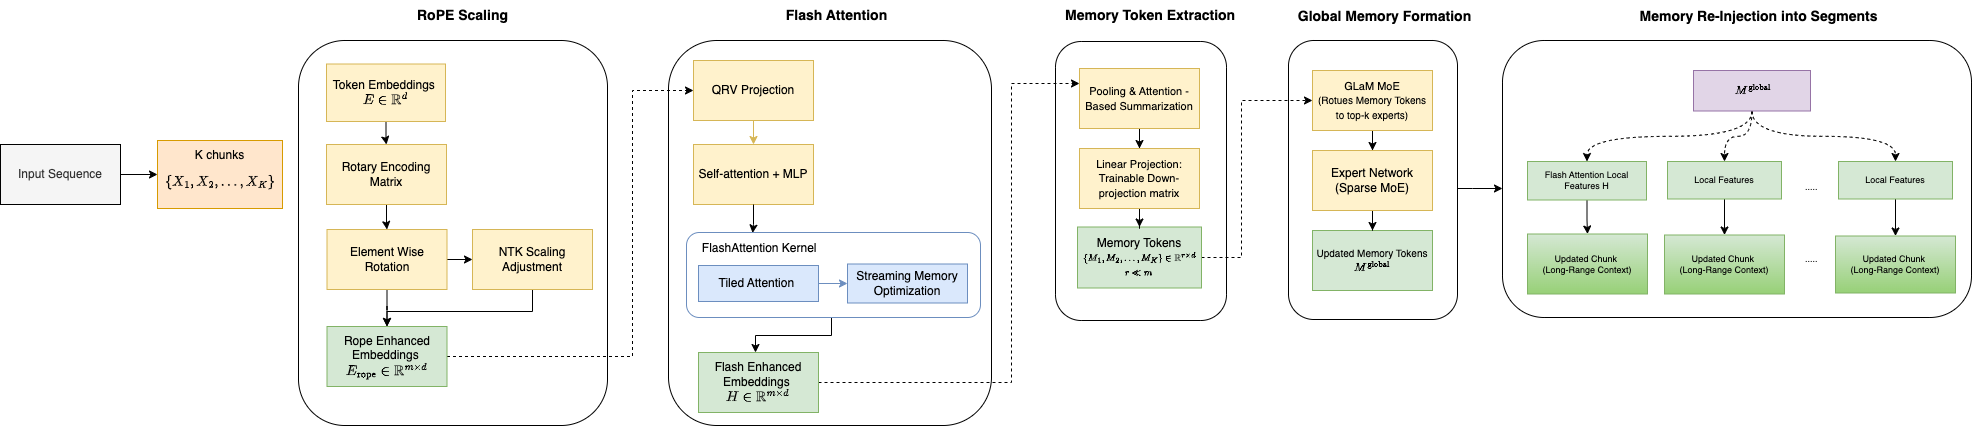

The diagram above was exported from draw.io. Its source (the exported page's mxGraphModel, read from the mxfile embedded in the PNG):
<mxGraphModel dx="2770" dy="842" grid="0" gridSize="10" guides="1" tooltips="1" connect="1" arrows="1" fold="1" page="1" pageScale="1" pageWidth="827" pageHeight="1169" math="1" shadow="0">
  <root>
    <mxCell id="0" />
    <mxCell id="1" parent="0" />
    <mxCell id="2" style="edgeStyle=orthogonalEdgeStyle;rounded=0;orthogonalLoop=1;jettySize=auto;html=1;entryX=0.5;entryY=0;entryDx=0;entryDy=0;" edge="1" source="3" target="5" parent="1">
      <mxGeometry relative="1" as="geometry" />
    </mxCell>
    <mxCell id="3" value="Token Embeddings&amp;nbsp;&lt;span style=&quot;background-color: transparent;&quot;&gt;\(E \in \mathbb{R}^d\)&lt;/span&gt;" style="rounded=0;whiteSpace=wrap;html=1;verticalAlign=middle;fillColor=#fff2cc;strokeColor=#d6b656;" vertex="1" parent="1">
      <mxGeometry x="290" y="633.5" width="119" height="57.5" as="geometry" />
    </mxCell>
    <mxCell id="4" style="edgeStyle=orthogonalEdgeStyle;rounded=0;orthogonalLoop=1;jettySize=auto;html=1;" edge="1" source="5" target="8" parent="1">
      <mxGeometry relative="1" as="geometry" />
    </mxCell>
    <mxCell id="5" value="Rotary Encoding Matrix" style="whiteSpace=wrap;html=1;rounded=0;fillColor=#fff2cc;strokeColor=#d6b656;" vertex="1" parent="1">
      <mxGeometry x="290" y="714" width="120" height="60" as="geometry" />
    </mxCell>
    <mxCell id="6" value="" style="edgeStyle=orthogonalEdgeStyle;rounded=0;orthogonalLoop=1;jettySize=auto;html=1;" edge="1" source="8" target="12" parent="1">
      <mxGeometry relative="1" as="geometry" />
    </mxCell>
    <mxCell id="7" style="edgeStyle=orthogonalEdgeStyle;rounded=0;orthogonalLoop=1;jettySize=auto;html=1;entryX=0;entryY=0.5;entryDx=0;entryDy=0;" edge="1" source="8" target="10" parent="1">
      <mxGeometry relative="1" as="geometry" />
    </mxCell>
    <mxCell id="8" value="Element Wise Rotation" style="whiteSpace=wrap;html=1;rounded=0;fillColor=#fff2cc;strokeColor=#d6b656;" vertex="1" parent="1">
      <mxGeometry x="290.5" y="799" width="120" height="60" as="geometry" />
    </mxCell>
    <mxCell id="9" style="edgeStyle=orthogonalEdgeStyle;rounded=0;orthogonalLoop=1;jettySize=auto;html=1;entryX=0.5;entryY=0;entryDx=0;entryDy=0;" edge="1" source="10" target="12" parent="1">
      <mxGeometry relative="1" as="geometry">
        <Array as="points">
          <mxPoint x="496" y="881" />
          <mxPoint x="350" y="881" />
        </Array>
      </mxGeometry>
    </mxCell>
    <mxCell id="10" value="NTK Scaling Adjustment" style="whiteSpace=wrap;html=1;rounded=0;fillColor=#fff2cc;strokeColor=#d6b656;" vertex="1" parent="1">
      <mxGeometry x="436" y="799" width="120" height="60" as="geometry" />
    </mxCell>
    <mxCell id="11" style="edgeStyle=orthogonalEdgeStyle;rounded=0;orthogonalLoop=1;jettySize=auto;html=1;entryX=0;entryY=0.5;entryDx=0;entryDy=0;dashed=1;" edge="1" source="12" target="16" parent="1">
      <mxGeometry relative="1" as="geometry">
        <Array as="points">
          <mxPoint x="596" y="926" />
          <mxPoint x="596" y="660" />
        </Array>
      </mxGeometry>
    </mxCell>
    <mxCell id="12" value="Rope Enhanced Embeddings&amp;nbsp; \(E_{\text{rope}} \in \mathbb{R}^{m \times d}\)" style="whiteSpace=wrap;html=1;rounded=0;fillColor=#d5e8d4;strokeColor=#82b366;" vertex="1" parent="1">
      <mxGeometry x="290.5" y="896" width="120" height="60" as="geometry" />
    </mxCell>
    <mxCell id="13" value="&lt;blockquote style=&quot;margin: 0 0 0 40px; border: none; padding: 0px;&quot;&gt;&lt;br&gt;&lt;/blockquote&gt;" style="rounded=1;whiteSpace=wrap;html=1;fillColor=none;" vertex="1" parent="1">
      <mxGeometry x="262" y="610" width="309" height="385" as="geometry" />
    </mxCell>
    <mxCell id="14" value="RoPE Scaling" style="text;html=1;align=center;verticalAlign=middle;whiteSpace=wrap;rounded=0;fontStyle=1;fontSize=14;" vertex="1" parent="1">
      <mxGeometry x="372.25" y="570" width="108.75" height="30" as="geometry" />
    </mxCell>
    <mxCell id="15" value="" style="edgeStyle=orthogonalEdgeStyle;rounded=0;orthogonalLoop=1;jettySize=auto;html=1;fillColor=#fff2cc;strokeColor=#d6b656;" edge="1" source="16" target="23" parent="1">
      <mxGeometry relative="1" as="geometry" />
    </mxCell>
    <mxCell id="16" value="QRV Projection" style="whiteSpace=wrap;html=1;rounded=0;fillColor=#fff2cc;strokeColor=#d6b656;" vertex="1" parent="1">
      <mxGeometry x="657" y="630" width="120" height="60" as="geometry" />
    </mxCell>
    <mxCell id="17" style="edgeStyle=orthogonalEdgeStyle;rounded=0;orthogonalLoop=1;jettySize=auto;html=1;entryX=0;entryY=0.5;entryDx=0;entryDy=0;fillColor=#dae8fc;strokeColor=#6c8ebf;" edge="1" source="18" target="19" parent="1">
      <mxGeometry relative="1" as="geometry" />
    </mxCell>
    <mxCell id="18" value="Tiled Attention&amp;nbsp;" style="whiteSpace=wrap;html=1;rounded=0;fillColor=#dae8fc;strokeColor=#6c8ebf;" vertex="1" parent="1">
      <mxGeometry x="662" y="835" width="120" height="36" as="geometry" />
    </mxCell>
    <mxCell id="19" value="Streaming Memory Optimization" style="whiteSpace=wrap;html=1;rounded=0;fillColor=#dae8fc;strokeColor=#6c8ebf;" vertex="1" parent="1">
      <mxGeometry x="811" y="833.5" width="120" height="39" as="geometry" />
    </mxCell>
    <mxCell id="20" style="edgeStyle=orthogonalEdgeStyle;rounded=0;orthogonalLoop=1;jettySize=auto;html=1;entryX=0;entryY=0.25;entryDx=0;entryDy=0;dashed=1;" edge="1" source="21" target="26" parent="1">
      <mxGeometry relative="1" as="geometry">
        <Array as="points">
          <mxPoint x="975" y="952" />
          <mxPoint x="975" y="653" />
        </Array>
      </mxGeometry>
    </mxCell>
    <mxCell id="21" value="Flash Enhanced Embeddings&amp;nbsp;&lt;div&gt;\(H \in \mathbb{R}^{m \times d}\)&lt;/div&gt;" style="whiteSpace=wrap;html=1;rounded=0;fillColor=#d5e8d4;strokeColor=#82b366;" vertex="1" parent="1">
      <mxGeometry x="662" y="922" width="120" height="60" as="geometry" />
    </mxCell>
    <mxCell id="22" value="Flash Attention" style="text;html=1;align=center;verticalAlign=middle;whiteSpace=wrap;rounded=0;fontStyle=1;fontSize=14;" vertex="1" parent="1">
      <mxGeometry x="742" y="570" width="117" height="30" as="geometry" />
    </mxCell>
    <mxCell id="23" value="Self-attention + MLP" style="whiteSpace=wrap;html=1;rounded=0;fillColor=#fff2cc;strokeColor=#d6b656;" vertex="1" parent="1">
      <mxGeometry x="657" y="714" width="120" height="60" as="geometry" />
    </mxCell>
    <mxCell id="24" value="Memory Token Extraction" style="text;whiteSpace=wrap;html=1;fontStyle=1;fontSize=14;" vertex="1" parent="1">
      <mxGeometry x="1027" y="570" width="182" height="40" as="geometry" />
    </mxCell>
    <mxCell id="25" value="" style="edgeStyle=orthogonalEdgeStyle;rounded=0;orthogonalLoop=1;jettySize=auto;html=1;" edge="1" source="26" target="30" parent="1">
      <mxGeometry relative="1" as="geometry" />
    </mxCell>
    <mxCell id="26" value="&lt;font style=&quot;font-size: 11px;&quot;&gt;Pooling &amp;amp; Attention - Based Summarization&lt;/font&gt;" style="whiteSpace=wrap;html=1;rounded=0;fillColor=#fff2cc;strokeColor=#d6b656;" vertex="1" parent="1">
      <mxGeometry x="1043" y="638" width="120" height="60" as="geometry" />
    </mxCell>
    <mxCell id="27" style="edgeStyle=orthogonalEdgeStyle;rounded=0;orthogonalLoop=1;jettySize=auto;html=1;entryX=0;entryY=0.5;entryDx=0;entryDy=0;dashed=1;" edge="1" source="28" target="32" parent="1">
      <mxGeometry relative="1" as="geometry">
        <Array as="points">
          <mxPoint x="1205" y="827" />
          <mxPoint x="1205" y="670" />
        </Array>
      </mxGeometry>
    </mxCell>
    <mxCell id="28" value="Memory Tokens&lt;div&gt;&lt;div&gt;&lt;div&gt;&lt;font style=&quot;font-size: 8px;&quot;&gt;\(\{M_1, M_2, \dots, M_K\} \in \mathbb{R}^{r \times d}\)&lt;/font&gt;&lt;/div&gt;&lt;/div&gt;&lt;div&gt;&lt;font style=&quot;font-size: 8px;&quot;&gt;\( r \ll m \)&lt;/font&gt;&lt;br&gt;&lt;/div&gt;&lt;/div&gt;" style="whiteSpace=wrap;html=1;rounded=0;fillColor=#d5e8d4;strokeColor=#82b366;" vertex="1" parent="1">
      <mxGeometry x="1041" y="796.5" width="124" height="61" as="geometry" />
    </mxCell>
    <mxCell id="29" value="" style="edgeStyle=orthogonalEdgeStyle;rounded=0;orthogonalLoop=1;jettySize=auto;html=1;" edge="1" source="30" target="28" parent="1">
      <mxGeometry relative="1" as="geometry" />
    </mxCell>
    <mxCell id="30" value="&lt;font style=&quot;font-size: 11px;&quot;&gt;Linear Projection: Trainable Down-projection matrix&lt;/font&gt;" style="whiteSpace=wrap;html=1;rounded=0;fillColor=#fff2cc;strokeColor=#d6b656;" vertex="1" parent="1">
      <mxGeometry x="1043" y="718" width="120" height="60" as="geometry" />
    </mxCell>
    <mxCell id="31" value="" style="edgeStyle=orthogonalEdgeStyle;rounded=0;orthogonalLoop=1;jettySize=auto;html=1;" edge="1" source="32" target="37" parent="1">
      <mxGeometry relative="1" as="geometry" />
    </mxCell>
    <mxCell id="32" value="&lt;font style=&quot;&quot;&gt;&lt;span style=&quot;font-size: 11px;&quot;&gt;GLaM MoE&lt;/span&gt;&lt;br&gt;&lt;font style=&quot;font-size: 10px;&quot;&gt;(Rotues Memory Tokens to top-k experts)&lt;/font&gt;&lt;/font&gt;" style="whiteSpace=wrap;html=1;rounded=0;fillColor=#fff2cc;strokeColor=#d6b656;" vertex="1" parent="1">
      <mxGeometry x="1276" y="640" width="120" height="60" as="geometry" />
    </mxCell>
    <mxCell id="33" value="&lt;font style=&quot;font-size: 10px;&quot;&gt;Updated Memory Tokens \( M^{\text{global}} \)&lt;/font&gt;" style="whiteSpace=wrap;html=1;rounded=0;fillColor=#d5e8d4;strokeColor=#82b366;" vertex="1" parent="1">
      <mxGeometry x="1276" y="800" width="120" height="60" as="geometry" />
    </mxCell>
    <mxCell id="34" value="" style="edgeStyle=orthogonalEdgeStyle;rounded=0;orthogonalLoop=1;jettySize=auto;html=1;" edge="1" source="35" target="50" parent="1">
      <mxGeometry relative="1" as="geometry">
        <Array as="points">
          <mxPoint x="1436" y="758" />
          <mxPoint x="1436" y="758" />
        </Array>
      </mxGeometry>
    </mxCell>
    <mxCell id="35" value="&lt;blockquote style=&quot;margin: 0 0 0 40px; border: none; padding: 0px;&quot;&gt;&lt;br&gt;&lt;/blockquote&gt;" style="rounded=1;whiteSpace=wrap;html=1;fillColor=none;" vertex="1" parent="1">
      <mxGeometry x="1252" y="610" width="169" height="279" as="geometry" />
    </mxCell>
    <mxCell id="36" value="" style="edgeStyle=orthogonalEdgeStyle;rounded=0;orthogonalLoop=1;jettySize=auto;html=1;" edge="1" source="37" target="33" parent="1">
      <mxGeometry relative="1" as="geometry" />
    </mxCell>
    <mxCell id="37" value="Expert Network (Sparse MoE)" style="whiteSpace=wrap;html=1;rounded=0;fillColor=#fff2cc;strokeColor=#d6b656;" vertex="1" parent="1">
      <mxGeometry x="1276" y="720" width="120" height="60" as="geometry" />
    </mxCell>
    <mxCell id="38" value="Global Memory Formation" style="text;html=1;align=center;verticalAlign=middle;resizable=0;points=[];autosize=1;strokeColor=none;fillColor=none;fontStyle=1;fontSize=14;" vertex="1" parent="1">
      <mxGeometry x="1258" y="571" width="180" height="29" as="geometry" />
    </mxCell>
    <mxCell id="39" value="" style="edgeStyle=orthogonalEdgeStyle;rounded=0;orthogonalLoop=1;jettySize=auto;html=1;fontSize=9;" edge="1" source="40" target="48" parent="1">
      <mxGeometry relative="1" as="geometry" />
    </mxCell>
    <mxCell id="40" value="Flash Attention Local Features H" style="whiteSpace=wrap;html=1;rounded=0;fontSize=9;fillColor=#d5e8d4;strokeColor=#82b366;" vertex="1" parent="1">
      <mxGeometry x="1491" y="731" width="119" height="38.5" as="geometry" />
    </mxCell>
    <mxCell id="41" value="" style="edgeStyle=orthogonalEdgeStyle;rounded=0;orthogonalLoop=1;jettySize=auto;html=1;curved=1;dashed=1;" edge="1" source="44" target="47" parent="1">
      <mxGeometry relative="1" as="geometry" />
    </mxCell>
    <mxCell id="42" style="edgeStyle=orthogonalEdgeStyle;rounded=0;orthogonalLoop=1;jettySize=auto;html=1;entryX=0.5;entryY=0;entryDx=0;entryDy=0;dashed=1;curved=1;exitX=0.5;exitY=1;exitDx=0;exitDy=0;" edge="1" source="44" target="40" parent="1">
      <mxGeometry relative="1" as="geometry" />
    </mxCell>
    <mxCell id="43" style="edgeStyle=orthogonalEdgeStyle;rounded=0;orthogonalLoop=1;jettySize=auto;html=1;entryX=0.5;entryY=0;entryDx=0;entryDy=0;dashed=1;curved=1;exitX=0.5;exitY=1;exitDx=0;exitDy=0;" edge="1" source="44" target="60" parent="1">
      <mxGeometry relative="1" as="geometry" />
    </mxCell>
    <mxCell id="44" value="&lt;span style=&quot;font-size: 10px;&quot;&gt;&amp;nbsp;\( M^{\text{global}} \)&lt;/span&gt;" style="whiteSpace=wrap;html=1;rounded=0;fillColor=#e1d5e7;strokeColor=#9673a6;" vertex="1" parent="1">
      <mxGeometry x="1657" y="640" width="117" height="40.5" as="geometry" />
    </mxCell>
    <mxCell id="45" value="Memory Re-Injection into Segments" style="text;html=1;align=center;verticalAlign=middle;resizable=0;points=[];autosize=1;strokeColor=none;fillColor=none;fontStyle=1;fontSize=14;" vertex="1" parent="1">
      <mxGeometry x="1601" y="571" width="241" height="29" as="geometry" />
    </mxCell>
    <mxCell id="46" value="" style="edgeStyle=orthogonalEdgeStyle;rounded=0;orthogonalLoop=1;jettySize=auto;html=1;fontSize=9;" edge="1" source="47" target="49" parent="1">
      <mxGeometry relative="1" as="geometry" />
    </mxCell>
    <mxCell id="47" value="Local Features" style="whiteSpace=wrap;html=1;rounded=0;fontSize=9;fillColor=#d5e8d4;strokeColor=#82b366;" vertex="1" parent="1">
      <mxGeometry x="1631" y="731" width="114" height="37.5" as="geometry" />
    </mxCell>
    <mxCell id="48" value="Updated Chunk&amp;nbsp;&lt;div&gt;(Long-Range Context)&lt;/div&gt;" style="whiteSpace=wrap;html=1;rounded=0;fontSize=9;fillColor=#d5e8d4;gradientColor=#97d077;strokeColor=#82b366;" vertex="1" parent="1">
      <mxGeometry x="1491" y="803.5" width="120" height="60" as="geometry" />
    </mxCell>
    <mxCell id="49" value="Updated Chunk&amp;nbsp;&lt;div&gt;(Long-Range Context)&lt;/div&gt;" style="whiteSpace=wrap;html=1;rounded=0;fontSize=9;fillColor=#d5e8d4;gradientColor=#97d077;strokeColor=#82b366;" vertex="1" parent="1">
      <mxGeometry x="1628" y="804.5" width="120" height="59" as="geometry" />
    </mxCell>
    <mxCell id="50" value="&lt;blockquote style=&quot;margin: 0 0 0 40px; border: none; padding: 0px;&quot;&gt;&lt;br&gt;&lt;/blockquote&gt;" style="rounded=1;whiteSpace=wrap;html=1;fillColor=none;" vertex="1" parent="1">
      <mxGeometry x="1466" y="610" width="469" height="277" as="geometry" />
    </mxCell>
    <mxCell id="51" value=".....&amp;nbsp;" style="text;html=1;align=center;verticalAlign=middle;resizable=0;points=[];autosize=1;strokeColor=none;fillColor=none;fontSize=9;" vertex="1" parent="1">
      <mxGeometry x="1759" y="745.5" width="33" height="23" as="geometry" />
    </mxCell>
    <mxCell id="52" value=".....&amp;nbsp;" style="text;html=1;align=center;verticalAlign=middle;resizable=0;points=[];autosize=1;strokeColor=none;fillColor=none;fontSize=9;" vertex="1" parent="1">
      <mxGeometry x="1759" y="817" width="33" height="23" as="geometry" />
    </mxCell>
    <mxCell id="53" value="" style="edgeStyle=orthogonalEdgeStyle;rounded=0;orthogonalLoop=1;jettySize=auto;html=1;" edge="1" source="54" target="55" parent="1">
      <mxGeometry relative="1" as="geometry" />
    </mxCell>
    <mxCell id="54" value="Input Sequence" style="rounded=0;whiteSpace=wrap;html=1;fillColor=#f5f5f5;fontColor=#333333;strokeColor=#000000;strokeWidth=1;" vertex="1" parent="1">
      <mxGeometry x="-36" y="714" width="120" height="60" as="geometry" />
    </mxCell>
    <mxCell id="55" value="K chunks&lt;div&gt;&lt;div&gt;\[\{X_1, X_2, \dots, X_K\}\]&lt;/div&gt;&lt;/div&gt;" style="whiteSpace=wrap;html=1;rounded=0;align=center;verticalAlign=middle;fillColor=#ffe6cc;strokeColor=#d79b00;" vertex="1" parent="1">
      <mxGeometry x="121" y="710" width="125" height="68" as="geometry" />
    </mxCell>
    <mxCell id="56" style="edgeStyle=orthogonalEdgeStyle;rounded=0;orthogonalLoop=1;jettySize=auto;html=1;entryX=0.225;entryY=0.006;entryDx=0;entryDy=0;entryPerimeter=0;" edge="1" source="23" target="58" parent="1">
      <mxGeometry relative="1" as="geometry" />
    </mxCell>
    <mxCell id="57" style="edgeStyle=orthogonalEdgeStyle;rounded=0;orthogonalLoop=1;jettySize=auto;html=1;" edge="1" source="58" target="21" parent="1">
      <mxGeometry relative="1" as="geometry">
        <Array as="points">
          <mxPoint x="795" y="905" />
          <mxPoint x="719" y="905" />
        </Array>
      </mxGeometry>
    </mxCell>
    <mxCell id="58" value="" style="rounded=1;whiteSpace=wrap;html=1;fillColor=none;strokeColor=#6c8ebf;" vertex="1" parent="1">
      <mxGeometry x="650" y="802" width="294" height="85" as="geometry" />
    </mxCell>
    <mxCell id="59" value="" style="edgeStyle=orthogonalEdgeStyle;rounded=0;orthogonalLoop=1;jettySize=auto;html=1;fontSize=9;" edge="1" source="60" target="61" parent="1">
      <mxGeometry relative="1" as="geometry" />
    </mxCell>
    <mxCell id="60" value="Local Features" style="whiteSpace=wrap;html=1;rounded=0;fontSize=9;fillColor=#d5e8d4;strokeColor=#82b366;" vertex="1" parent="1">
      <mxGeometry x="1802" y="731" width="114" height="37.5" as="geometry" />
    </mxCell>
    <mxCell id="61" value="Updated Chunk&amp;nbsp;&lt;div&gt;(Long-Range Context)&lt;/div&gt;" style="whiteSpace=wrap;html=1;rounded=0;fontSize=9;fillColor=#d5e8d4;gradientColor=#97d077;strokeColor=#82b366;" vertex="1" parent="1">
      <mxGeometry x="1799" y="805.5" width="120" height="57" as="geometry" />
    </mxCell>
    <mxCell id="62" value="FlashAttention Kernel&amp;nbsp;&amp;nbsp;" style="text;html=1;align=center;verticalAlign=middle;resizable=0;points=[];autosize=1;strokeColor=none;fillColor=none;" vertex="1" parent="1">
      <mxGeometry x="657" y="805" width="139" height="26" as="geometry" />
    </mxCell>
    <mxCell id="63" value="" style="rounded=1;whiteSpace=wrap;html=1;fillColor=none;" vertex="1" parent="1">
      <mxGeometry x="1019" y="611" width="171" height="279" as="geometry" />
    </mxCell>
    <mxCell id="64" value="" style="rounded=1;whiteSpace=wrap;html=1;fillColor=none;" vertex="1" parent="1">
      <mxGeometry x="632" y="610" width="323" height="385" as="geometry" />
    </mxCell>
  </root>
</mxGraphModel>